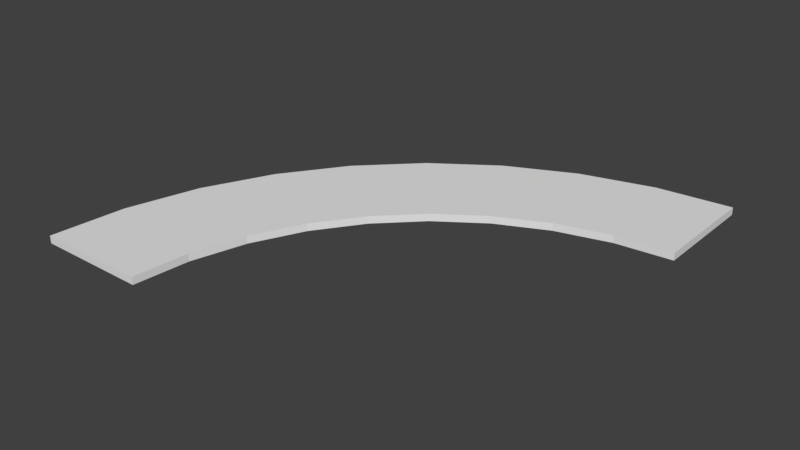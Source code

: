 # Source: schieneKurveRechts_v1.blend  (saved by Blender 2.77.0; exported with 4.5.12 LTS)
import bpy
from mathutils import Matrix  # noqa: F401  (used for matrix-valued properties, if any)

bpy.ops.wm.read_factory_settings(use_empty=True)
scene = bpy.context.scene
scene.name = 'Scene'

# ---- collections
col_collection_1 = bpy.data.collections.new('Collection 1'); scene.collection.children.link(col_collection_1)

# ---- world
world_world = bpy.data.worlds.new('World'); scene.world = world_world
world_world.color = (0.05088, 0.05088, 0.05088)
world_world.use_sun_shadow = False
world_world.sun_shadow_jitter_overblur = 0.0
world_world.cycles.sampling_method = 'MANUAL'

# ---- meshes
me_cube = bpy.data.meshes.new('Cube')
me_cube.from_pydata([(0.075, 0.001263, -2.459e-05), (0.075, 0.001263, 0.009975), (-0.075, 0.001263, -2.459e-05), (-0.075, 0.001263, 0.009975), (0.08146, 0.07506, -2.459e-05), (0.08146, 0.07506, 0.009975), (-0.06626, 0.1011, -2.459e-05), (-0.06626, 0.1011, 0.009975), (0.1006, 0.1466, -2.459e-05), (0.1006, 0.1466, 0.009975), (-0.04032, 0.1979, -2.459e-05), (-0.04032, 0.1979, 0.009975), (0.1319, 0.2138, -2.459e-05), (0.1319, 0.2138, 0.009975), (0.002035, 0.2888, -2.459e-05), (0.002035, 0.2888, 0.009975), (0.1744, 0.2744, -2.459e-05), (0.1744, 0.2744, 0.009975), (0.05952, 0.3709, -2.459e-05), (0.05952, 0.3709, 0.009975), (0.2268, 0.3268, -2.459e-05), (0.2268, 0.3268, 0.009975), (0.1304, 0.4417, -2.459e-05), (0.1304, 0.4417, 0.009975), (0.2875, 0.3693, -2.459e-05), (0.2875, 0.3693, 0.009975), (0.2125, 0.4992, -2.459e-05), (0.2125, 0.4992, 0.009975), (0.3546, 0.4006, -2.459e-05), (0.3546, 0.4006, 0.009975), (0.3033, 0.5416, -2.459e-05), (0.3033, 0.5416, 0.009975), (0.4262, 0.4198, -2.459e-05), (0.4262, 0.4198, 0.009975), (0.4002, 0.5675, -2.459e-05), (0.4002, 0.5675, 0.009975), (0.5, 0.4263, -2.459e-05), (0.5, 0.4263, 0.009975), (0.5, 0.5763, -2.459e-05), (0.5, 0.5763, 0.009975)], [], [(3, 2, 0, 1), (7, 5, 9, 11), (3, 1, 5, 7), (1, 0, 4, 5), (0, 2, 6, 4), (2, 3, 7, 6), (8, 10, 14, 12), (5, 4, 8, 9), (4, 6, 10, 8), (6, 7, 11, 10), (14, 15, 19, 18), (10, 11, 15, 14), (11, 9, 13, 15), (9, 8, 12, 13), (19, 17, 21, 23), (15, 13, 17, 19), (13, 12, 16, 17), (12, 14, 18, 16), (20, 22, 26, 24), (17, 16, 20, 21), (16, 18, 22, 20), (18, 19, 23, 22), (27, 25, 29, 31), (22, 23, 27, 26), (23, 21, 25, 27), (21, 20, 24, 25), (31, 29, 33, 35), (25, 24, 28, 29), (24, 26, 30, 28), (26, 27, 31, 30), (32, 34, 38, 36), (29, 28, 32, 33), (28, 30, 34, 32), (30, 31, 35, 34), (39, 37, 36, 38), (34, 35, 39, 38), (35, 33, 37, 39), (33, 32, 36, 37)])
me_cube.use_remesh_preserve_volume = False
me_cube.use_remesh_preserve_attributes = False
me_cube.use_mirror_vertex_groups = False
me_cube.update()

# ---- objects
ob_cube = bpy.data.objects.new('Cube', me_cube)

# ---- transforms, parenting, visibility, modifiers, constraints
ob_cube.location = (0.0, 0.0, 0.0)
ob_cube.lineart.crease_threshold = 0.0

# ---- collection membership
col_collection_1.objects.link(ob_cube)

# ---- scene / render settings (as saved in the file)
scene.frame_start = 1; scene.frame_end = 250; scene.frame_set(1)
scene.render.engine = 'CYCLES'
scene.render.resolution_x = 1280
scene.render.resolution_y = 720
scene.render.dither_intensity = 0.0
scene.cycles.use_denoising = False
scene.cycles.samples = 128
scene.cycles.sampling_pattern = 'TABULATED_SOBOL'
scene.cycles.light_sampling_threshold = 0.0
scene.cycles.use_adaptive_sampling = False
scene.cycles.use_light_tree = False
scene.cycles.blur_glossy = 0.0
scene.cycles.sample_clamp_indirect = 0.0
scene.view_settings.view_transform = 'Standard'
scene.unit_settings.scale_length = 10.0
bpy.context.view_layer.update()

# ---- added for rendering (the .blend has no active camera and no usable light): camera, sun
cam_auto = bpy.data.cameras.new('AutoCamera')
cam_auto.lens = 50.0
cam_auto.sensor_width = 36.0
cam_auto.clip_end = 1000.0
ob_auto_camera = bpy.data.objects.new('AutoCamera', cam_auto)
scene.collection.objects.link(ob_auto_camera)
ob_auto_camera.location = (0.964925, -0.614146, 0.606915)
ob_auto_camera.rotation_euler = (1.09748, -7.21219e-08, 0.694738)
scene.camera = ob_auto_camera
light_auto_sun = bpy.data.lights.new('AutoSun', 'SUN')
light_auto_sun.energy = 3.0
light_auto_sun.angle = 0.0523599
ob_auto_sun = bpy.data.objects.new('AutoSun', light_auto_sun)
scene.collection.objects.link(ob_auto_sun)
ob_auto_sun.rotation_euler = (0.872665, 0.174533, 0.523599)
bpy.context.view_layer.update()
